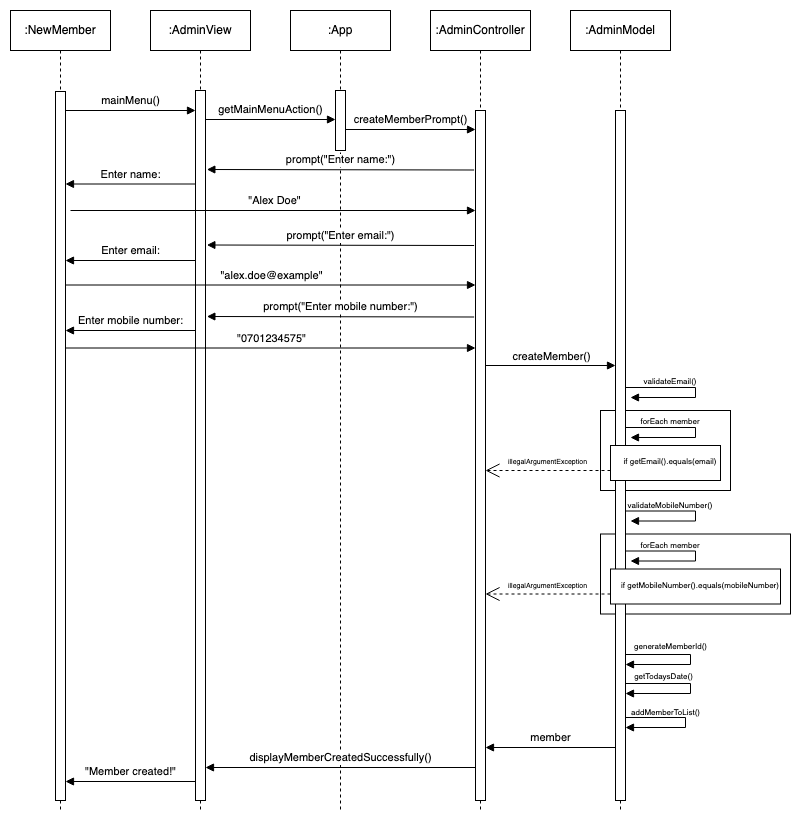

The diagram above was exported from draw.io. Its source (the exported page's mxGraphModel, read from the mxfile embedded in the PNG):
<mxGraphModel dx="1094" dy="1059" grid="1" gridSize="10" guides="1" tooltips="1" connect="1" arrows="1" fold="1" page="1" pageScale="1" pageWidth="1169" pageHeight="827" math="0" shadow="0">
  <root>
    <mxCell id="0" />
    <mxCell id="1" parent="0" />
    <mxCell id="1v5XP2TODYRR2-7uDY-O-4" value="" style="html=1;whiteSpace=wrap;arcSize=12;" vertex="1" parent="1">
      <mxGeometry x="870" y="723.5" width="190" height="80" as="geometry" />
    </mxCell>
    <mxCell id="uU8_5ZfiWa03fthRW5sB-2" value="" style="html=1;whiteSpace=wrap;arcSize=12;" vertex="1" parent="1">
      <mxGeometry x="870" y="600" width="130" height="80" as="geometry" />
    </mxCell>
    <mxCell id="mcQVjHZdb0lyVaASEdor-8" value=":NewMember" style="shape=umlLifeline;perimeter=lifelinePerimeter;whiteSpace=wrap;html=1;container=1;dropTarget=0;collapsible=0;recursiveResize=0;outlineConnect=0;portConstraint=eastwest;newEdgeStyle={&quot;curved&quot;:0,&quot;rounded&quot;:0};" parent="1" vertex="1">
      <mxGeometry x="280" y="200" width="100" height="800" as="geometry" />
    </mxCell>
    <mxCell id="mcQVjHZdb0lyVaASEdor-9" value="" style="html=1;points=[[0,0,0,0,5],[0,1,0,0,-5],[1,0,0,0,5],[1,1,0,0,-5]];perimeter=orthogonalPerimeter;outlineConnect=0;targetShapes=umlLifeline;portConstraint=eastwest;newEdgeStyle={&quot;curved&quot;:0,&quot;rounded&quot;:0};" parent="mcQVjHZdb0lyVaASEdor-8" vertex="1">
      <mxGeometry x="45" y="81" width="10" height="709" as="geometry" />
    </mxCell>
    <mxCell id="mcQVjHZdb0lyVaASEdor-10" value=":AdminView" style="shape=umlLifeline;perimeter=lifelinePerimeter;whiteSpace=wrap;html=1;container=1;dropTarget=0;collapsible=0;recursiveResize=0;outlineConnect=0;portConstraint=eastwest;newEdgeStyle={&quot;curved&quot;:0,&quot;rounded&quot;:0};" parent="1" vertex="1">
      <mxGeometry x="420" y="200" width="100" height="800" as="geometry" />
    </mxCell>
    <mxCell id="mcQVjHZdb0lyVaASEdor-11" value="" style="html=1;points=[[0,0,0,0,5],[0,1,0,0,-5],[1,0,0,0,5],[1,1,0,0,-5]];perimeter=orthogonalPerimeter;outlineConnect=0;targetShapes=umlLifeline;portConstraint=eastwest;newEdgeStyle={&quot;curved&quot;:0,&quot;rounded&quot;:0};" parent="mcQVjHZdb0lyVaASEdor-10" vertex="1">
      <mxGeometry x="45" y="80" width="10" height="710" as="geometry" />
    </mxCell>
    <mxCell id="mcQVjHZdb0lyVaASEdor-12" value="createMemberPrompt()" style="html=1;verticalAlign=bottom;endArrow=block;curved=0;rounded=0;" parent="1" edge="1">
      <mxGeometry x="0.0051" width="80" relative="1" as="geometry">
        <mxPoint x="615" y="319" as="sourcePoint" />
        <mxPoint x="745" y="319" as="targetPoint" />
        <mxPoint as="offset" />
      </mxGeometry>
    </mxCell>
    <mxCell id="mcQVjHZdb0lyVaASEdor-13" value=":AdminController" style="shape=umlLifeline;perimeter=lifelinePerimeter;whiteSpace=wrap;html=1;container=1;dropTarget=0;collapsible=0;recursiveResize=0;outlineConnect=0;portConstraint=eastwest;newEdgeStyle={&quot;curved&quot;:0,&quot;rounded&quot;:0};" parent="1" vertex="1">
      <mxGeometry x="700" y="200" width="100" height="800" as="geometry" />
    </mxCell>
    <mxCell id="mcQVjHZdb0lyVaASEdor-14" value="" style="html=1;points=[[0,0,0,0,5],[0,1,0,0,-5],[1,0,0,0,5],[1,1,0,0,-5]];perimeter=orthogonalPerimeter;outlineConnect=0;targetShapes=umlLifeline;portConstraint=eastwest;newEdgeStyle={&quot;curved&quot;:0,&quot;rounded&quot;:0};" parent="mcQVjHZdb0lyVaASEdor-13" vertex="1">
      <mxGeometry x="45" y="100" width="10" height="690" as="geometry" />
    </mxCell>
    <mxCell id="mcQVjHZdb0lyVaASEdor-15" value=":AdminModel" style="shape=umlLifeline;perimeter=lifelinePerimeter;whiteSpace=wrap;html=1;container=1;dropTarget=0;collapsible=0;recursiveResize=0;outlineConnect=0;portConstraint=eastwest;newEdgeStyle={&quot;curved&quot;:0,&quot;rounded&quot;:0};" parent="1" vertex="1">
      <mxGeometry x="840" y="200" width="100" height="800" as="geometry" />
    </mxCell>
    <mxCell id="mcQVjHZdb0lyVaASEdor-16" value="" style="html=1;points=[[0,0,0,0,5],[0,1,0,0,-5],[1,0,0,0,5],[1,1,0,0,-5]];perimeter=orthogonalPerimeter;outlineConnect=0;targetShapes=umlLifeline;portConstraint=eastwest;newEdgeStyle={&quot;curved&quot;:0,&quot;rounded&quot;:0};" parent="mcQVjHZdb0lyVaASEdor-15" vertex="1">
      <mxGeometry x="45" y="100" width="10" height="690" as="geometry" />
    </mxCell>
    <mxCell id="mcQVjHZdb0lyVaASEdor-17" value="" style="html=1;verticalAlign=bottom;endArrow=block;curved=0;rounded=0;" parent="1" edge="1">
      <mxGeometry x="1" y="-244" width="80" relative="1" as="geometry">
        <mxPoint x="755" y="555" as="sourcePoint" />
        <mxPoint x="885" y="555" as="targetPoint" />
        <mxPoint x="195" y="-98" as="offset" />
      </mxGeometry>
    </mxCell>
    <mxCell id="mcQVjHZdb0lyVaASEdor-19" value="createMember()" style="edgeLabel;html=1;align=center;verticalAlign=middle;resizable=0;points=[];" parent="mcQVjHZdb0lyVaASEdor-17" connectable="0" vertex="1">
      <mxGeometry x="-0.3077" y="4" relative="1" as="geometry">
        <mxPoint x="20" y="-6" as="offset" />
      </mxGeometry>
    </mxCell>
    <mxCell id="mcQVjHZdb0lyVaASEdor-20" value="mainMenu()" style="html=1;verticalAlign=bottom;endArrow=block;curved=0;rounded=0;" parent="1" edge="1">
      <mxGeometry width="80" relative="1" as="geometry">
        <mxPoint x="335" y="300" as="sourcePoint" />
        <mxPoint x="465" y="300" as="targetPoint" />
      </mxGeometry>
    </mxCell>
    <mxCell id="mcQVjHZdb0lyVaASEdor-22" value="&quot;Member created!&quot;" style="html=1;verticalAlign=bottom;endArrow=block;curved=0;rounded=0;" parent="1" edge="1">
      <mxGeometry width="80" relative="1" as="geometry">
        <mxPoint x="465" y="971" as="sourcePoint" />
        <mxPoint x="335" y="971" as="targetPoint" />
      </mxGeometry>
    </mxCell>
    <mxCell id="mcQVjHZdb0lyVaASEdor-23" value=":App" style="shape=umlLifeline;perimeter=lifelinePerimeter;whiteSpace=wrap;html=1;container=1;dropTarget=0;collapsible=0;recursiveResize=0;outlineConnect=0;portConstraint=eastwest;newEdgeStyle={&quot;curved&quot;:0,&quot;rounded&quot;:0};" parent="1" vertex="1">
      <mxGeometry x="560" y="200" width="100" height="800" as="geometry" />
    </mxCell>
    <mxCell id="mcQVjHZdb0lyVaASEdor-24" value="" style="html=1;points=[[0,0,0,0,5],[0,1,0,0,-5],[1,0,0,0,5],[1,1,0,0,-5]];perimeter=orthogonalPerimeter;outlineConnect=0;targetShapes=umlLifeline;portConstraint=eastwest;newEdgeStyle={&quot;curved&quot;:0,&quot;rounded&quot;:0};" parent="mcQVjHZdb0lyVaASEdor-23" vertex="1">
      <mxGeometry x="45" y="80" width="10" height="60" as="geometry" />
    </mxCell>
    <mxCell id="mcQVjHZdb0lyVaASEdor-25" value="getMainMenuAction()" style="html=1;verticalAlign=bottom;endArrow=block;curved=0;rounded=0;" parent="1" edge="1">
      <mxGeometry x="0.0051" width="80" relative="1" as="geometry">
        <mxPoint x="475" y="309" as="sourcePoint" />
        <mxPoint x="605" y="309" as="targetPoint" />
        <mxPoint as="offset" />
      </mxGeometry>
    </mxCell>
    <mxCell id="mcQVjHZdb0lyVaASEdor-27" value="&lt;font style=&quot;font-size: 7px;&quot;&gt;illegalArgumentException&lt;/font&gt;" style="endArrow=open;endSize=12;dashed=1;html=1;rounded=0;" parent="1" edge="1">
      <mxGeometry x="0.0051" y="-10" width="160" relative="1" as="geometry">
        <mxPoint x="880" y="660" as="sourcePoint" />
        <mxPoint x="755" y="660" as="targetPoint" />
        <mxPoint as="offset" />
      </mxGeometry>
    </mxCell>
    <mxCell id="swvJ7Vq4x-0-tp-QySq1-5" value="&lt;font style=&quot;font-size: 8px;&quot;&gt;validateEmail()&lt;/font&gt;" style="text;html=1;strokeColor=none;fillColor=none;align=center;verticalAlign=middle;whiteSpace=wrap;rounded=0;" parent="1" vertex="1">
      <mxGeometry x="905" y="555" width="70" height="30" as="geometry" />
    </mxCell>
    <mxCell id="Fn6MemAuWDHp1fdSzzMj-1" value="prompt(&quot;Enter name:&quot;)" style="html=1;verticalAlign=bottom;endArrow=block;curved=0;rounded=0;" parent="1" edge="1">
      <mxGeometry width="80" relative="1" as="geometry">
        <mxPoint x="743.62" y="359.5" as="sourcePoint" />
        <mxPoint x="476.37" y="359" as="targetPoint" />
      </mxGeometry>
    </mxCell>
    <mxCell id="swvJ7Vq4x-0-tp-QySq1-12" value="&lt;font style=&quot;font-size: 8px;&quot;&gt;generateMemberId()&lt;/font&gt;" style="text;html=1;align=center;verticalAlign=middle;resizable=0;points=[];autosize=1;strokeColor=none;fillColor=none;" parent="1" vertex="1">
      <mxGeometry x="890" y="820" width="100" height="30" as="geometry" />
    </mxCell>
    <mxCell id="Fn6MemAuWDHp1fdSzzMj-2" value="prompt(&quot;Enter email:&quot;)" style="html=1;verticalAlign=bottom;endArrow=block;curved=0;rounded=0;" parent="1" edge="1">
      <mxGeometry width="80" relative="1" as="geometry">
        <mxPoint x="743.62" y="435" as="sourcePoint" />
        <mxPoint x="476.37" y="434.5" as="targetPoint" />
      </mxGeometry>
    </mxCell>
    <mxCell id="swvJ7Vq4x-0-tp-QySq1-16" value="&lt;font style=&quot;font-size: 8px;&quot;&gt;getTodaysDate()&lt;/font&gt;" style="text;html=1;align=center;verticalAlign=middle;resizable=0;points=[];autosize=1;strokeColor=none;fillColor=none;" parent="1" vertex="1">
      <mxGeometry x="893" y="850" width="80" height="30" as="geometry" />
    </mxCell>
    <mxCell id="Fn6MemAuWDHp1fdSzzMj-3" value="prompt(&quot;Enter mobile number:&quot;)" style="html=1;verticalAlign=bottom;endArrow=block;curved=0;rounded=0;" parent="1" edge="1">
      <mxGeometry width="80" relative="1" as="geometry">
        <mxPoint x="743.63" y="506.5" as="sourcePoint" />
        <mxPoint x="476.38" y="506" as="targetPoint" />
      </mxGeometry>
    </mxCell>
    <mxCell id="Fn6MemAuWDHp1fdSzzMj-6" value="Enter name:" style="html=1;verticalAlign=bottom;endArrow=block;curved=0;rounded=0;" parent="1" edge="1">
      <mxGeometry width="80" relative="1" as="geometry">
        <mxPoint x="465" y="373.5" as="sourcePoint" />
        <mxPoint x="335" y="373.5" as="targetPoint" />
        <mxPoint as="offset" />
      </mxGeometry>
    </mxCell>
    <mxCell id="kBxWh-8rT5lr4W_zQLoq-3" value="" style="endArrow=block;endFill=1;html=1;edgeStyle=orthogonalEdgeStyle;align=left;verticalAlign=top;rounded=0;" parent="1" edge="1">
      <mxGeometry x="-0.75" y="-20" relative="1" as="geometry">
        <mxPoint x="895" y="907" as="sourcePoint" />
        <mxPoint x="895" y="917" as="targetPoint" />
        <Array as="points">
          <mxPoint x="955" y="907" />
          <mxPoint x="955" y="917" />
        </Array>
        <mxPoint as="offset" />
      </mxGeometry>
    </mxCell>
    <mxCell id="Fn6MemAuWDHp1fdSzzMj-7" value="&quot;Alex Doe&quot;" style="html=1;verticalAlign=bottom;endArrow=block;curved=0;rounded=0;" parent="1" target="mcQVjHZdb0lyVaASEdor-14" edge="1">
      <mxGeometry x="0.0051" width="80" relative="1" as="geometry">
        <mxPoint x="340" y="400" as="sourcePoint" />
        <mxPoint x="740" y="400" as="targetPoint" />
        <mxPoint as="offset" />
      </mxGeometry>
    </mxCell>
    <mxCell id="kBxWh-8rT5lr4W_zQLoq-4" value="&lt;font style=&quot;font-size: 8px;&quot;&gt;addMemberToList()&lt;/font&gt;" style="text;html=1;align=center;verticalAlign=middle;resizable=0;points=[];autosize=1;strokeColor=none;fillColor=none;" parent="1" vertex="1">
      <mxGeometry x="890" y="886" width="90" height="30" as="geometry" />
    </mxCell>
    <mxCell id="Fn6MemAuWDHp1fdSzzMj-8" value="Enter email:" style="html=1;verticalAlign=bottom;endArrow=block;curved=0;rounded=0;" parent="1" edge="1">
      <mxGeometry width="80" relative="1" as="geometry">
        <mxPoint x="465" y="450" as="sourcePoint" />
        <mxPoint x="335" y="450" as="targetPoint" />
      </mxGeometry>
    </mxCell>
    <mxCell id="Fn6MemAuWDHp1fdSzzMj-9" value="&quot;alex.doe@example&quot;" style="html=1;verticalAlign=bottom;endArrow=block;curved=0;rounded=0;" parent="1" edge="1">
      <mxGeometry x="0.0051" width="80" relative="1" as="geometry">
        <mxPoint x="335" y="474.5" as="sourcePoint" />
        <mxPoint x="745" y="474.5" as="targetPoint" />
        <mxPoint as="offset" />
      </mxGeometry>
    </mxCell>
    <mxCell id="swvJ7Vq4x-0-tp-QySq1-9" value="" style="endArrow=block;endFill=1;html=1;edgeStyle=orthogonalEdgeStyle;align=left;verticalAlign=top;rounded=0;" parent="1" edge="1">
      <mxGeometry x="-0.75" y="-20" relative="1" as="geometry">
        <mxPoint x="895" y="873" as="sourcePoint" />
        <mxPoint x="895" y="883" as="targetPoint" />
        <Array as="points">
          <mxPoint x="960" y="873" />
          <mxPoint x="960" y="883" />
        </Array>
        <mxPoint as="offset" />
      </mxGeometry>
    </mxCell>
    <mxCell id="swvJ7Vq4x-0-tp-QySq1-15" value="" style="endArrow=block;endFill=1;html=1;edgeStyle=orthogonalEdgeStyle;align=left;verticalAlign=top;rounded=0;" parent="1" edge="1">
      <mxGeometry x="-0.75" y="-20" relative="1" as="geometry">
        <mxPoint x="895" y="844" as="sourcePoint" />
        <mxPoint x="895" y="854" as="targetPoint" />
        <Array as="points">
          <mxPoint x="960" y="844" />
          <mxPoint x="960" y="854" />
        </Array>
        <mxPoint as="offset" />
      </mxGeometry>
    </mxCell>
    <mxCell id="swvJ7Vq4x-0-tp-QySq1-1" value="" style="endArrow=block;endFill=1;html=1;edgeStyle=orthogonalEdgeStyle;align=left;verticalAlign=top;rounded=0;" parent="1" edge="1">
      <mxGeometry x="-0.75" y="-20" relative="1" as="geometry">
        <mxPoint x="895" y="577" as="sourcePoint" />
        <mxPoint x="900" y="587" as="targetPoint" />
        <Array as="points">
          <mxPoint x="965" y="577" />
          <mxPoint x="965" y="587" />
        </Array>
        <mxPoint as="offset" />
      </mxGeometry>
    </mxCell>
    <mxCell id="Fn6MemAuWDHp1fdSzzMj-11" value="&quot;0701234575&quot;" style="html=1;verticalAlign=bottom;endArrow=block;curved=0;rounded=0;" parent="1" edge="1">
      <mxGeometry x="0.0051" width="80" relative="1" as="geometry">
        <mxPoint x="335" y="537.5" as="sourcePoint" />
        <mxPoint x="745" y="537.5" as="targetPoint" />
        <mxPoint as="offset" />
      </mxGeometry>
    </mxCell>
    <mxCell id="Fn6MemAuWDHp1fdSzzMj-10" value="Enter mobile number:" style="html=1;verticalAlign=bottom;endArrow=block;curved=0;rounded=0;" parent="1" edge="1">
      <mxGeometry width="80" relative="1" as="geometry">
        <mxPoint x="465" y="520" as="sourcePoint" />
        <mxPoint x="335" y="520" as="targetPoint" />
      </mxGeometry>
    </mxCell>
    <mxCell id="uU8_5ZfiWa03fthRW5sB-6" value="" style="html=1;whiteSpace=wrap;arcSize=12;" vertex="1" parent="1">
      <mxGeometry x="880" y="635" width="110" height="35" as="geometry" />
    </mxCell>
    <mxCell id="1v5XP2TODYRR2-7uDY-O-1" value="&lt;font style=&quot;font-size: 8px;&quot;&gt;forEach member&lt;/font&gt;" style="text;html=1;strokeColor=none;fillColor=none;align=center;verticalAlign=middle;whiteSpace=wrap;rounded=0;arcSize=12;" vertex="1" parent="1">
      <mxGeometry x="905" y="595" width="70" height="30" as="geometry" />
    </mxCell>
    <mxCell id="1v5XP2TODYRR2-7uDY-O-2" value="" style="endArrow=block;endFill=1;html=1;edgeStyle=orthogonalEdgeStyle;align=left;verticalAlign=top;rounded=0;arcSize=12;" edge="1" parent="1">
      <mxGeometry x="-0.75" y="-20" relative="1" as="geometry">
        <mxPoint x="895" y="617" as="sourcePoint" />
        <mxPoint x="900" y="627" as="targetPoint" />
        <Array as="points">
          <mxPoint x="965" y="617" />
          <mxPoint x="965" y="627" />
        </Array>
        <mxPoint as="offset" />
      </mxGeometry>
    </mxCell>
    <mxCell id="1v5XP2TODYRR2-7uDY-O-3" value="&lt;font style=&quot;font-size: 8px;&quot;&gt;if getEmail().equals(email)&lt;/font&gt;" style="text;html=1;strokeColor=none;fillColor=none;align=center;verticalAlign=middle;whiteSpace=wrap;rounded=0;arcSize=12;" vertex="1" parent="1">
      <mxGeometry x="890" y="635" width="100" height="30" as="geometry" />
    </mxCell>
    <mxCell id="1v5XP2TODYRR2-7uDY-O-5" value="&lt;font style=&quot;font-size: 7px;&quot;&gt;illegalArgumentException&lt;/font&gt;" style="endArrow=open;endSize=12;dashed=1;html=1;rounded=0;" edge="1" parent="1">
      <mxGeometry x="0.0051" y="-10" width="160" relative="1" as="geometry">
        <mxPoint x="880" y="783.5" as="sourcePoint" />
        <mxPoint x="755" y="783.5" as="targetPoint" />
        <mxPoint as="offset" />
      </mxGeometry>
    </mxCell>
    <mxCell id="1v5XP2TODYRR2-7uDY-O-6" value="&lt;font style=&quot;font-size: 8px;&quot;&gt;validateMobileNumber()&lt;/font&gt;" style="text;html=1;strokeColor=none;fillColor=none;align=center;verticalAlign=middle;whiteSpace=wrap;rounded=0;" vertex="1" parent="1">
      <mxGeometry x="905" y="678.5" width="70" height="30" as="geometry" />
    </mxCell>
    <mxCell id="1v5XP2TODYRR2-7uDY-O-7" value="" style="endArrow=block;endFill=1;html=1;edgeStyle=orthogonalEdgeStyle;align=left;verticalAlign=top;rounded=0;" edge="1" parent="1">
      <mxGeometry x="-0.75" y="-20" relative="1" as="geometry">
        <mxPoint x="895" y="700.5" as="sourcePoint" />
        <mxPoint x="900" y="710.5" as="targetPoint" />
        <Array as="points">
          <mxPoint x="965" y="700.5" />
          <mxPoint x="965" y="710.5" />
        </Array>
        <mxPoint as="offset" />
      </mxGeometry>
    </mxCell>
    <mxCell id="1v5XP2TODYRR2-7uDY-O-8" value="&lt;font style=&quot;font-size: 8px;&quot;&gt;forEach member&lt;/font&gt;" style="text;html=1;strokeColor=none;fillColor=none;align=center;verticalAlign=middle;whiteSpace=wrap;rounded=0;arcSize=12;" vertex="1" parent="1">
      <mxGeometry x="905" y="718.5" width="70" height="30" as="geometry" />
    </mxCell>
    <mxCell id="1v5XP2TODYRR2-7uDY-O-9" value="" style="endArrow=block;endFill=1;html=1;edgeStyle=orthogonalEdgeStyle;align=left;verticalAlign=top;rounded=0;arcSize=12;" edge="1" parent="1">
      <mxGeometry x="-0.75" y="-20" relative="1" as="geometry">
        <mxPoint x="895" y="740.5" as="sourcePoint" />
        <mxPoint x="900" y="750.5" as="targetPoint" />
        <Array as="points">
          <mxPoint x="965" y="740.5" />
          <mxPoint x="965" y="750.5" />
        </Array>
        <mxPoint as="offset" />
      </mxGeometry>
    </mxCell>
    <mxCell id="1v5XP2TODYRR2-7uDY-O-12" value="" style="html=1;whiteSpace=wrap;arcSize=12;" vertex="1" parent="1">
      <mxGeometry x="880" y="758.5" width="170" height="35" as="geometry" />
    </mxCell>
    <mxCell id="1v5XP2TODYRR2-7uDY-O-10" value="&lt;font style=&quot;font-size: 8px;&quot;&gt;if getMobileNumber().equals(mobileNumber)&lt;/font&gt;" style="text;html=1;strokeColor=none;fillColor=none;align=center;verticalAlign=middle;whiteSpace=wrap;rounded=0;arcSize=12;" vertex="1" parent="1">
      <mxGeometry x="890" y="758.5" width="160" height="30" as="geometry" />
    </mxCell>
    <mxCell id="1v5XP2TODYRR2-7uDY-O-13" value="member" style="html=1;verticalAlign=bottom;endArrow=block;curved=0;rounded=0;" edge="1" parent="1">
      <mxGeometry width="80" relative="1" as="geometry">
        <mxPoint x="885" y="937" as="sourcePoint" />
        <mxPoint x="755" y="937" as="targetPoint" />
        <mxPoint as="offset" />
      </mxGeometry>
    </mxCell>
    <mxCell id="1v5XP2TODYRR2-7uDY-O-14" value="displayMemberCreatedSuccessfully()" style="html=1;verticalAlign=bottom;endArrow=block;curved=0;rounded=0;" edge="1" parent="1" source="mcQVjHZdb0lyVaASEdor-14">
      <mxGeometry width="80" relative="1" as="geometry">
        <mxPoint x="740" y="957" as="sourcePoint" />
        <mxPoint x="475" y="957" as="targetPoint" />
        <mxPoint as="offset" />
      </mxGeometry>
    </mxCell>
  </root>
</mxGraphModel>